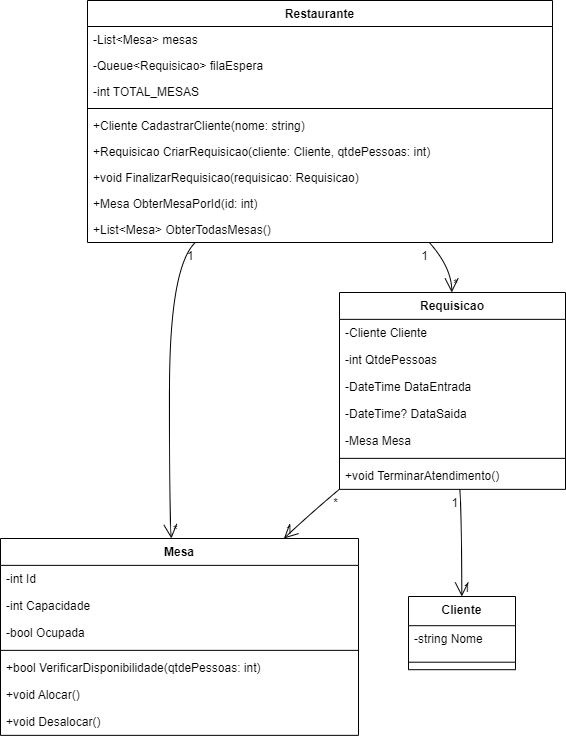

The diagram above was exported from draw.io. Its source (the exported page's mxGraphModel, read from the mxfile embedded in the PNG):
<mxGraphModel dx="1434" dy="738" grid="1" gridSize="10" guides="1" tooltips="1" connect="1" arrows="1" fold="1" page="1" pageScale="1" pageWidth="827" pageHeight="1169" math="0" shadow="0">
  <root>
    <mxCell id="0" />
    <mxCell id="1" parent="0" />
    <mxCell id="m4gq86vgDljOg2uFmEfU-1" value="Restaurante" style="swimlane;fontStyle=1;align=center;verticalAlign=top;childLayout=stackLayout;horizontal=1;startSize=26;horizontalStack=0;resizeParent=1;resizeParentMax=0;resizeLast=0;collapsible=0;marginBottom=0;" vertex="1" parent="1">
      <mxGeometry x="107" y="20" width="465" height="242" as="geometry" />
    </mxCell>
    <mxCell id="m4gq86vgDljOg2uFmEfU-2" value="-List&lt;Mesa&gt; mesas" style="text;strokeColor=none;fillColor=none;align=left;verticalAlign=top;spacingLeft=4;spacingRight=4;overflow=hidden;rotatable=0;points=[[0,0.5],[1,0.5]];portConstraint=eastwest;" vertex="1" parent="m4gq86vgDljOg2uFmEfU-1">
      <mxGeometry y="26" width="465" height="26" as="geometry" />
    </mxCell>
    <mxCell id="m4gq86vgDljOg2uFmEfU-3" value="-Queue&lt;Requisicao&gt; filaEspera" style="text;strokeColor=none;fillColor=none;align=left;verticalAlign=top;spacingLeft=4;spacingRight=4;overflow=hidden;rotatable=0;points=[[0,0.5],[1,0.5]];portConstraint=eastwest;" vertex="1" parent="m4gq86vgDljOg2uFmEfU-1">
      <mxGeometry y="52" width="465" height="26" as="geometry" />
    </mxCell>
    <mxCell id="m4gq86vgDljOg2uFmEfU-4" value="-int TOTAL_MESAS" style="text;strokeColor=none;fillColor=none;align=left;verticalAlign=top;spacingLeft=4;spacingRight=4;overflow=hidden;rotatable=0;points=[[0,0.5],[1,0.5]];portConstraint=eastwest;" vertex="1" parent="m4gq86vgDljOg2uFmEfU-1">
      <mxGeometry y="78" width="465" height="26" as="geometry" />
    </mxCell>
    <mxCell id="m4gq86vgDljOg2uFmEfU-5" style="line;strokeWidth=1;fillColor=none;align=left;verticalAlign=middle;spacingTop=-1;spacingLeft=3;spacingRight=3;rotatable=0;labelPosition=right;points=[];portConstraint=eastwest;strokeColor=inherit;" vertex="1" parent="m4gq86vgDljOg2uFmEfU-1">
      <mxGeometry y="104" width="465" height="8" as="geometry" />
    </mxCell>
    <mxCell id="m4gq86vgDljOg2uFmEfU-6" value="+Cliente CadastrarCliente(nome: string)" style="text;strokeColor=none;fillColor=none;align=left;verticalAlign=top;spacingLeft=4;spacingRight=4;overflow=hidden;rotatable=0;points=[[0,0.5],[1,0.5]];portConstraint=eastwest;" vertex="1" parent="m4gq86vgDljOg2uFmEfU-1">
      <mxGeometry y="112" width="465" height="26" as="geometry" />
    </mxCell>
    <mxCell id="m4gq86vgDljOg2uFmEfU-7" value="+Requisicao CriarRequisicao(cliente: Cliente, qtdePessoas: int)" style="text;strokeColor=none;fillColor=none;align=left;verticalAlign=top;spacingLeft=4;spacingRight=4;overflow=hidden;rotatable=0;points=[[0,0.5],[1,0.5]];portConstraint=eastwest;" vertex="1" parent="m4gq86vgDljOg2uFmEfU-1">
      <mxGeometry y="138" width="465" height="26" as="geometry" />
    </mxCell>
    <mxCell id="m4gq86vgDljOg2uFmEfU-8" value="+void FinalizarRequisicao(requisicao: Requisicao)" style="text;strokeColor=none;fillColor=none;align=left;verticalAlign=top;spacingLeft=4;spacingRight=4;overflow=hidden;rotatable=0;points=[[0,0.5],[1,0.5]];portConstraint=eastwest;" vertex="1" parent="m4gq86vgDljOg2uFmEfU-1">
      <mxGeometry y="164" width="465" height="26" as="geometry" />
    </mxCell>
    <mxCell id="m4gq86vgDljOg2uFmEfU-9" value="+Mesa ObterMesaPorId(id: int)" style="text;strokeColor=none;fillColor=none;align=left;verticalAlign=top;spacingLeft=4;spacingRight=4;overflow=hidden;rotatable=0;points=[[0,0.5],[1,0.5]];portConstraint=eastwest;" vertex="1" parent="m4gq86vgDljOg2uFmEfU-1">
      <mxGeometry y="190" width="465" height="26" as="geometry" />
    </mxCell>
    <mxCell id="m4gq86vgDljOg2uFmEfU-10" value="+List&lt;Mesa&gt; ObterTodasMesas()" style="text;strokeColor=none;fillColor=none;align=left;verticalAlign=top;spacingLeft=4;spacingRight=4;overflow=hidden;rotatable=0;points=[[0,0.5],[1,0.5]];portConstraint=eastwest;" vertex="1" parent="m4gq86vgDljOg2uFmEfU-1">
      <mxGeometry y="216" width="465" height="26" as="geometry" />
    </mxCell>
    <mxCell id="m4gq86vgDljOg2uFmEfU-11" value="Mesa" style="swimlane;fontStyle=1;align=center;verticalAlign=top;childLayout=stackLayout;horizontal=1;startSize=26.857142857142858;horizontalStack=0;resizeParent=1;resizeParentMax=0;resizeLast=0;collapsible=0;marginBottom=0;" vertex="1" parent="1">
      <mxGeometry x="20" y="558" width="358" height="196.85714285714286" as="geometry" />
    </mxCell>
    <mxCell id="m4gq86vgDljOg2uFmEfU-12" value="-int Id" style="text;strokeColor=none;fillColor=none;align=left;verticalAlign=top;spacingLeft=4;spacingRight=4;overflow=hidden;rotatable=0;points=[[0,0.5],[1,0.5]];portConstraint=eastwest;" vertex="1" parent="m4gq86vgDljOg2uFmEfU-11">
      <mxGeometry y="26.857142857142858" width="358" height="27" as="geometry" />
    </mxCell>
    <mxCell id="m4gq86vgDljOg2uFmEfU-13" value="-int Capacidade" style="text;strokeColor=none;fillColor=none;align=left;verticalAlign=top;spacingLeft=4;spacingRight=4;overflow=hidden;rotatable=0;points=[[0,0.5],[1,0.5]];portConstraint=eastwest;" vertex="1" parent="m4gq86vgDljOg2uFmEfU-11">
      <mxGeometry y="53.85714285714286" width="358" height="27" as="geometry" />
    </mxCell>
    <mxCell id="m4gq86vgDljOg2uFmEfU-14" value="-bool Ocupada" style="text;strokeColor=none;fillColor=none;align=left;verticalAlign=top;spacingLeft=4;spacingRight=4;overflow=hidden;rotatable=0;points=[[0,0.5],[1,0.5]];portConstraint=eastwest;" vertex="1" parent="m4gq86vgDljOg2uFmEfU-11">
      <mxGeometry y="80.85714285714286" width="358" height="27" as="geometry" />
    </mxCell>
    <mxCell id="m4gq86vgDljOg2uFmEfU-15" style="line;strokeWidth=1;fillColor=none;align=left;verticalAlign=middle;spacingTop=-1;spacingLeft=3;spacingRight=3;rotatable=0;labelPosition=right;points=[];portConstraint=eastwest;strokeColor=inherit;" vertex="1" parent="m4gq86vgDljOg2uFmEfU-11">
      <mxGeometry y="107.85714285714286" width="358" height="8" as="geometry" />
    </mxCell>
    <mxCell id="m4gq86vgDljOg2uFmEfU-16" value="+bool VerificarDisponibilidade(qtdePessoas: int)" style="text;strokeColor=none;fillColor=none;align=left;verticalAlign=top;spacingLeft=4;spacingRight=4;overflow=hidden;rotatable=0;points=[[0,0.5],[1,0.5]];portConstraint=eastwest;" vertex="1" parent="m4gq86vgDljOg2uFmEfU-11">
      <mxGeometry y="115.85714285714286" width="358" height="27" as="geometry" />
    </mxCell>
    <mxCell id="m4gq86vgDljOg2uFmEfU-17" value="+void Alocar()" style="text;strokeColor=none;fillColor=none;align=left;verticalAlign=top;spacingLeft=4;spacingRight=4;overflow=hidden;rotatable=0;points=[[0,0.5],[1,0.5]];portConstraint=eastwest;" vertex="1" parent="m4gq86vgDljOg2uFmEfU-11">
      <mxGeometry y="142.85714285714286" width="358" height="27" as="geometry" />
    </mxCell>
    <mxCell id="m4gq86vgDljOg2uFmEfU-18" value="+void Desalocar()" style="text;strokeColor=none;fillColor=none;align=left;verticalAlign=top;spacingLeft=4;spacingRight=4;overflow=hidden;rotatable=0;points=[[0,0.5],[1,0.5]];portConstraint=eastwest;" vertex="1" parent="m4gq86vgDljOg2uFmEfU-11">
      <mxGeometry y="169.85714285714286" width="358" height="27" as="geometry" />
    </mxCell>
    <mxCell id="m4gq86vgDljOg2uFmEfU-19" value="Requisicao" style="swimlane;fontStyle=1;align=center;verticalAlign=top;childLayout=stackLayout;horizontal=1;startSize=26.857142857142858;horizontalStack=0;resizeParent=1;resizeParentMax=0;resizeLast=0;collapsible=0;marginBottom=0;" vertex="1" parent="1">
      <mxGeometry x="359" y="312" width="226" height="196.85714285714286" as="geometry" />
    </mxCell>
    <mxCell id="m4gq86vgDljOg2uFmEfU-20" value="-Cliente Cliente" style="text;strokeColor=none;fillColor=none;align=left;verticalAlign=top;spacingLeft=4;spacingRight=4;overflow=hidden;rotatable=0;points=[[0,0.5],[1,0.5]];portConstraint=eastwest;" vertex="1" parent="m4gq86vgDljOg2uFmEfU-19">
      <mxGeometry y="26.857142857142858" width="226" height="27" as="geometry" />
    </mxCell>
    <mxCell id="m4gq86vgDljOg2uFmEfU-21" value="-int QtdePessoas" style="text;strokeColor=none;fillColor=none;align=left;verticalAlign=top;spacingLeft=4;spacingRight=4;overflow=hidden;rotatable=0;points=[[0,0.5],[1,0.5]];portConstraint=eastwest;" vertex="1" parent="m4gq86vgDljOg2uFmEfU-19">
      <mxGeometry y="53.85714285714286" width="226" height="27" as="geometry" />
    </mxCell>
    <mxCell id="m4gq86vgDljOg2uFmEfU-22" value="-DateTime DataEntrada" style="text;strokeColor=none;fillColor=none;align=left;verticalAlign=top;spacingLeft=4;spacingRight=4;overflow=hidden;rotatable=0;points=[[0,0.5],[1,0.5]];portConstraint=eastwest;" vertex="1" parent="m4gq86vgDljOg2uFmEfU-19">
      <mxGeometry y="80.85714285714286" width="226" height="27" as="geometry" />
    </mxCell>
    <mxCell id="m4gq86vgDljOg2uFmEfU-23" value="-DateTime? DataSaida" style="text;strokeColor=none;fillColor=none;align=left;verticalAlign=top;spacingLeft=4;spacingRight=4;overflow=hidden;rotatable=0;points=[[0,0.5],[1,0.5]];portConstraint=eastwest;" vertex="1" parent="m4gq86vgDljOg2uFmEfU-19">
      <mxGeometry y="107.85714285714286" width="226" height="27" as="geometry" />
    </mxCell>
    <mxCell id="m4gq86vgDljOg2uFmEfU-24" value="-Mesa Mesa" style="text;strokeColor=none;fillColor=none;align=left;verticalAlign=top;spacingLeft=4;spacingRight=4;overflow=hidden;rotatable=0;points=[[0,0.5],[1,0.5]];portConstraint=eastwest;" vertex="1" parent="m4gq86vgDljOg2uFmEfU-19">
      <mxGeometry y="134.85714285714286" width="226" height="27" as="geometry" />
    </mxCell>
    <mxCell id="m4gq86vgDljOg2uFmEfU-25" style="line;strokeWidth=1;fillColor=none;align=left;verticalAlign=middle;spacingTop=-1;spacingLeft=3;spacingRight=3;rotatable=0;labelPosition=right;points=[];portConstraint=eastwest;strokeColor=inherit;" vertex="1" parent="m4gq86vgDljOg2uFmEfU-19">
      <mxGeometry y="161.85714285714286" width="226" height="8" as="geometry" />
    </mxCell>
    <mxCell id="m4gq86vgDljOg2uFmEfU-26" value="+void TerminarAtendimento()" style="text;strokeColor=none;fillColor=none;align=left;verticalAlign=top;spacingLeft=4;spacingRight=4;overflow=hidden;rotatable=0;points=[[0,0.5],[1,0.5]];portConstraint=eastwest;" vertex="1" parent="m4gq86vgDljOg2uFmEfU-19">
      <mxGeometry y="169.85714285714286" width="226" height="27" as="geometry" />
    </mxCell>
    <mxCell id="m4gq86vgDljOg2uFmEfU-27" value="Cliente" style="swimlane;fontStyle=1;align=center;verticalAlign=top;childLayout=stackLayout;horizontal=1;startSize=29.2;horizontalStack=0;resizeParent=1;resizeParentMax=0;resizeLast=0;collapsible=0;marginBottom=0;" vertex="1" parent="1">
      <mxGeometry x="428" y="616" width="107" height="73.2" as="geometry" />
    </mxCell>
    <mxCell id="m4gq86vgDljOg2uFmEfU-28" value="-string Nome" style="text;strokeColor=none;fillColor=none;align=left;verticalAlign=top;spacingLeft=4;spacingRight=4;overflow=hidden;rotatable=0;points=[[0,0.5],[1,0.5]];portConstraint=eastwest;" vertex="1" parent="m4gq86vgDljOg2uFmEfU-27">
      <mxGeometry y="29.2" width="107" height="29" as="geometry" />
    </mxCell>
    <mxCell id="m4gq86vgDljOg2uFmEfU-29" style="line;strokeWidth=1;fillColor=none;align=left;verticalAlign=middle;spacingTop=-1;spacingLeft=3;spacingRight=3;rotatable=0;labelPosition=right;points=[];portConstraint=eastwest;strokeColor=inherit;" vertex="1" parent="m4gq86vgDljOg2uFmEfU-27">
      <mxGeometry y="58.2" width="107" height="15" as="geometry" />
    </mxCell>
    <mxCell id="m4gq86vgDljOg2uFmEfU-30" value="" style="curved=1;startArrow=none;endArrow=open;endSize=12;exitX=0.23173527489320964;exitY=1;entryX=0.4773625742324113;entryY=0;rounded=0;" edge="1" parent="1" source="m4gq86vgDljOg2uFmEfU-1" target="m4gq86vgDljOg2uFmEfU-11">
      <mxGeometry relative="1" as="geometry">
        <Array as="points">
          <mxPoint x="189" y="287" />
          <mxPoint x="189" y="533" />
        </Array>
      </mxGeometry>
    </mxCell>
    <mxCell id="m4gq86vgDljOg2uFmEfU-31" value="1" style="edgeLabel;resizable=0;labelBackgroundColor=none;fontSize=12;align=right;verticalAlign=top;" vertex="1" parent="m4gq86vgDljOg2uFmEfU-30">
      <mxGeometry x="-1" relative="1" as="geometry" />
    </mxCell>
    <mxCell id="m4gq86vgDljOg2uFmEfU-32" value="*" style="edgeLabel;resizable=0;labelBackgroundColor=none;fontSize=12;align=left;verticalAlign=bottom;" vertex="1" parent="m4gq86vgDljOg2uFmEfU-30">
      <mxGeometry x="1" relative="1" as="geometry" />
    </mxCell>
    <mxCell id="m4gq86vgDljOg2uFmEfU-33" value="" style="curved=1;startArrow=none;endArrow=open;endSize=12;exitX=0.7351221875460303;exitY=1;entryX=0.49690611172566373;entryY=0;rounded=0;" edge="1" parent="1" source="m4gq86vgDljOg2uFmEfU-1" target="m4gq86vgDljOg2uFmEfU-19">
      <mxGeometry relative="1" as="geometry">
        <Array as="points">
          <mxPoint x="471" y="287" />
        </Array>
      </mxGeometry>
    </mxCell>
    <mxCell id="m4gq86vgDljOg2uFmEfU-34" value="1" style="edgeLabel;resizable=0;labelBackgroundColor=none;fontSize=12;align=right;verticalAlign=top;" vertex="1" parent="m4gq86vgDljOg2uFmEfU-33">
      <mxGeometry x="-1" relative="1" as="geometry" />
    </mxCell>
    <mxCell id="m4gq86vgDljOg2uFmEfU-35" value="*" style="edgeLabel;resizable=0;labelBackgroundColor=none;fontSize=12;align=left;verticalAlign=bottom;" vertex="1" parent="m4gq86vgDljOg2uFmEfU-33">
      <mxGeometry x="1" relative="1" as="geometry" />
    </mxCell>
    <mxCell id="m4gq86vgDljOg2uFmEfU-36" value="" style="curved=1;startArrow=none;endArrow=open;endSize=12;exitX=0.532160446569897;exitY=1;entryX=0.49813814252336447;entryY=-0.006172839506172839;rounded=0;" edge="1" parent="1" source="m4gq86vgDljOg2uFmEfU-19" target="m4gq86vgDljOg2uFmEfU-27">
      <mxGeometry relative="1" as="geometry">
        <Array as="points">
          <mxPoint x="481" y="533" />
        </Array>
      </mxGeometry>
    </mxCell>
    <mxCell id="m4gq86vgDljOg2uFmEfU-37" value="1" style="edgeLabel;resizable=0;labelBackgroundColor=none;fontSize=12;align=right;verticalAlign=top;" vertex="1" parent="m4gq86vgDljOg2uFmEfU-36">
      <mxGeometry x="-1" relative="1" as="geometry" />
    </mxCell>
    <mxCell id="m4gq86vgDljOg2uFmEfU-38" value="1" style="edgeLabel;resizable=0;labelBackgroundColor=none;fontSize=12;align=left;verticalAlign=bottom;" vertex="1" parent="m4gq86vgDljOg2uFmEfU-36">
      <mxGeometry x="1" relative="1" as="geometry" />
    </mxCell>
    <mxCell id="m4gq86vgDljOg2uFmEfU-39" value="" style="curved=1;startArrow=none;endArrow=open;endSize=12;exitX=-0.0009511981527447384;exitY=1;entryX=0.7916523843791162;entryY=0;rounded=0;" edge="1" parent="1" source="m4gq86vgDljOg2uFmEfU-19" target="m4gq86vgDljOg2uFmEfU-11">
      <mxGeometry relative="1" as="geometry">
        <Array as="points">
          <mxPoint x="330" y="533" />
        </Array>
      </mxGeometry>
    </mxCell>
    <mxCell id="m4gq86vgDljOg2uFmEfU-40" value="*" style="edgeLabel;resizable=0;labelBackgroundColor=none;fontSize=12;align=right;verticalAlign=top;" vertex="1" parent="m4gq86vgDljOg2uFmEfU-39">
      <mxGeometry x="-1" relative="1" as="geometry" />
    </mxCell>
    <mxCell id="m4gq86vgDljOg2uFmEfU-41" value="1" style="edgeLabel;resizable=0;labelBackgroundColor=none;fontSize=12;align=left;verticalAlign=bottom;" vertex="1" parent="m4gq86vgDljOg2uFmEfU-39">
      <mxGeometry x="1" relative="1" as="geometry" />
    </mxCell>
  </root>
</mxGraphModel>